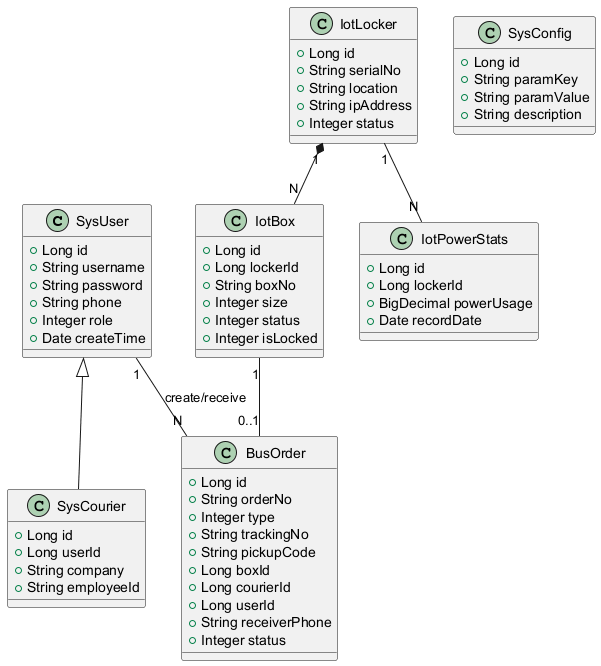

The diagram above was rendered by PlantUML. Its source (embedded in the PNG):
@startuml
class SysUser {
  +Long id
  +String username
  +String password
  +String phone
  +Integer role
  +Date createTime
}

class SysCourier {
  +Long id
  +Long userId
  +String company
  +String employeeId
}

class IotLocker {
  +Long id
  +String serialNo
  +String location
  +String ipAddress
  +Integer status
}

class IotBox {
  +Long id
  +Long lockerId
  +String boxNo
  +Integer size
  +Integer status
  +Integer isLocked
}

class BusOrder {
  +Long id
  +String orderNo
  +Integer type
  +String trackingNo
  +String pickupCode
  +Long boxId
  +Long courierId
  +Long userId
  +String receiverPhone
  +Integer status
}

class SysConfig {
  +Long id
  +String paramKey
  +String paramValue
  +String description
}

class IotPowerStats {
  +Long id
  +Long lockerId
  +BigDecimal powerUsage
  +Date recordDate
}

SysUser <|-- SysCourier
IotLocker "1" *-- "N" IotBox
IotBox "1" -- "0..1" BusOrder
SysUser "1" -- "N" BusOrder : create/receive
IotLocker "1" -- "N" IotPowerStats
@enduml